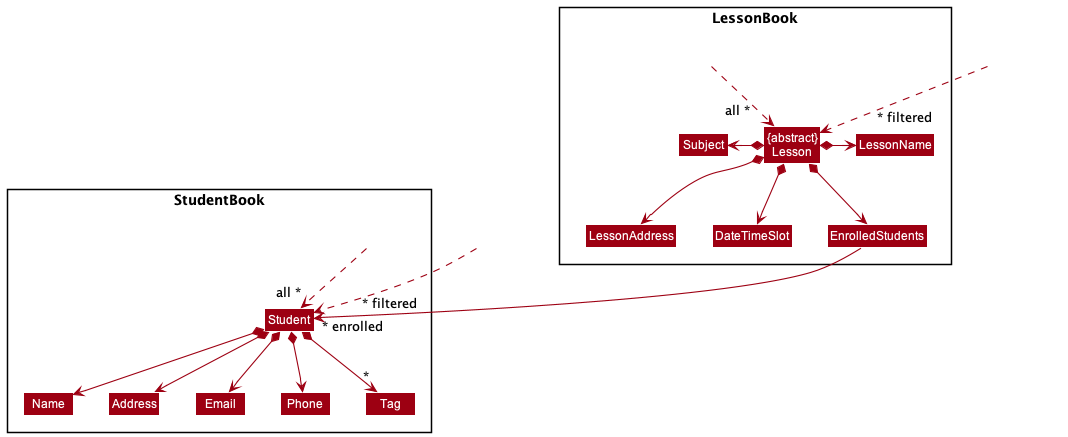

The diagram above was rendered by PlantUML. Its source (embedded in the PNG):
@startuml
!include style.puml
skinparam arrowThickness 1.1
skinparam arrowColor MODEL_COLOR
skinparam classBackgroundColor MODEL_COLOR


    package StudentBook <<Rectangle>> {
        Class Student

        Class Name
        Class Address
        Class Email
        Class Phone
        Class Tag

        Student *--> Name
        Student *--> Phone
        Student *--> Email
        Student *--> Address
        Student *--> "*" Tag

        Class HiddenSB3 #FFFFFF                
        HiddenSB3 .down.>  "all ~*" Student

        ' ---------- padding ----------
        Class HiddenSB1 #FFFFFF
        Class HiddenSB2 #FFFFFF
        HiddenSB1 .down[hidden].> Student
        HiddenSB2 .down[hidden].> Student
        ' -----------------------------
    }

package LessonBook <<Rectangle>> {
    Class "{abstract}\nLesson"

    Class LessonName
    Class Subject
    Class LessonAddress
    Class DateTimeSlot
    Class EnrolledStudents

    "{abstract}\nLesson" *-right-> LessonName
    "{abstract}\nLesson" *-left-> Subject
    "{abstract}\nLesson" *-down-> LessonAddress
    "{abstract}\nLesson" *-down-> DateTimeSlot
    "{abstract}\nLesson" *-down-> EnrolledStudents

    Class HiddenLB1 #FFFFFF
    Class HiddenLB2 #FFFFFF
    HiddenLB2 .down[hidden].>  HiddenLB1
    HiddenLB2 .down.>  "all ~*   " "{abstract}\nLesson"
        
    ' ---------- padding ----------
    Class HiddenLB2 #FFFFFF
'    HiddenLB2 .up.>
}

EnrolledStudents --> "~* enrolled"Student

Class HiddenOutside1 #FFFFFF
Class HiddenOutside2 #FFFFFF
HiddenOutside1 .down.> "          ~* filtered" Student
HiddenOutside2 .down.> "             ~* filtered" "{abstract}\nLesson"


@enduml